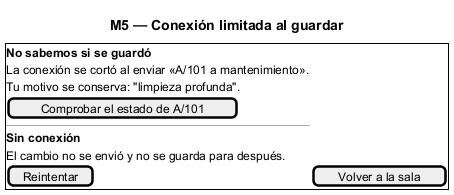

The diagram above was rendered by PlantUML. Its source (embedded in the PNG):
@startsalt
title M5 — Conexión limitada al guardar
{+
  <b>No sabemos si se guardó</b>
  La conexión se cortó al enviar «A/101 a mantenimiento».
  Tu motivo se conserva: "limpieza profunda".
  [Comprobar el estado de A/101]
  ---
  <b>Sin conexión</b>
  El cambio no se envió y no se guarda para después.
  [Reintentar] | [Volver a la sala]
}
@endsalt